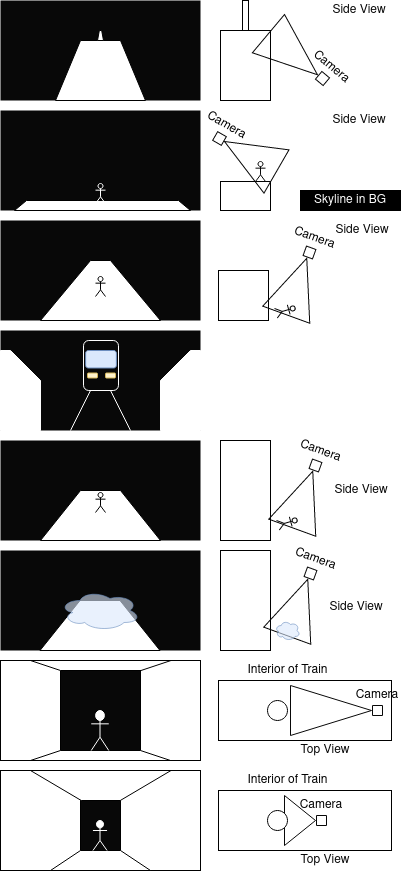

The diagram above was exported from draw.io. Its source (the exported page's mxGraphModel, read from the mxfile embedded in the PNG):
<mxGraphModel dx="474" dy="266" grid="1" gridSize="10" guides="1" tooltips="1" connect="1" arrows="1" fold="1" page="1" pageScale="1" pageWidth="200" pageHeight="100" math="0" shadow="0">
  <root>
    <mxCell id="0" />
    <mxCell id="1" parent="0" />
    <mxCell id="8dmazj9P-HdDwj7dCXYz-84" value="" style="rounded=0;whiteSpace=wrap;html=1;fillColor=#080808;strokeColor=none;" vertex="1" parent="1">
      <mxGeometry y="660" width="200" height="100" as="geometry" />
    </mxCell>
    <mxCell id="8dmazj9P-HdDwj7dCXYz-88" value="" style="rounded=0;whiteSpace=wrap;html=1;strokeColor=#000000;fillColor=#FFFFFF;fontColor=#FFFFFF;" vertex="1" parent="1">
      <mxGeometry y="660" width="60" height="100" as="geometry" />
    </mxCell>
    <mxCell id="8dmazj9P-HdDwj7dCXYz-87" value="" style="rounded=0;whiteSpace=wrap;html=1;strokeColor=#000000;fillColor=#FFFFFF;fontColor=#FFFFFF;" vertex="1" parent="1">
      <mxGeometry x="140" y="660" width="60" height="100" as="geometry" />
    </mxCell>
    <mxCell id="8dmazj9P-HdDwj7dCXYz-5" value="" style="rounded=0;whiteSpace=wrap;html=1;fillColor=#080808;strokeColor=none;" vertex="1" parent="1">
      <mxGeometry width="200" height="100" as="geometry" />
    </mxCell>
    <mxCell id="8dmazj9P-HdDwj7dCXYz-3" value="" style="shape=trapezoid;perimeter=trapezoidPerimeter;whiteSpace=wrap;html=1;fixedSize=1;size=25;" vertex="1" parent="1">
      <mxGeometry x="55" y="40" width="90" height="60" as="geometry" />
    </mxCell>
    <mxCell id="8dmazj9P-HdDwj7dCXYz-4" value="" style="shape=trapezoid;perimeter=trapezoidPerimeter;whiteSpace=wrap;html=1;fixedSize=1;size=1.8155339805824866;" vertex="1" parent="1">
      <mxGeometry x="97" y="30" width="6" height="10" as="geometry" />
    </mxCell>
    <mxCell id="8dmazj9P-HdDwj7dCXYz-6" value="" style="rounded=0;whiteSpace=wrap;html=1;fillColor=#080808;strokeColor=none;" vertex="1" parent="1">
      <mxGeometry y="110" width="200" height="100" as="geometry" />
    </mxCell>
    <mxCell id="8dmazj9P-HdDwj7dCXYz-7" value="" style="shape=trapezoid;perimeter=trapezoidPerimeter;whiteSpace=wrap;html=1;fixedSize=1;size=12;" vertex="1" parent="1">
      <mxGeometry x="14" y="200" width="176" height="10" as="geometry" />
    </mxCell>
    <mxCell id="8dmazj9P-HdDwj7dCXYz-8" value="" style="shape=umlActor;verticalLabelPosition=bottom;verticalAlign=top;html=1;outlineConnect=0;fillColor=#080808;strokeColor=#FFFFFF;" vertex="1" parent="1">
      <mxGeometry x="95" y="183" width="10" height="20" as="geometry" />
    </mxCell>
    <mxCell id="8dmazj9P-HdDwj7dCXYz-10" value="" style="rounded=0;whiteSpace=wrap;html=1;fillColor=#FFFFFF;" vertex="1" parent="1">
      <mxGeometry x="220" y="181" width="50" height="29" as="geometry" />
    </mxCell>
    <mxCell id="8dmazj9P-HdDwj7dCXYz-11" value="" style="shape=umlActor;verticalLabelPosition=bottom;verticalAlign=top;html=1;outlineConnect=0;strokeColor=#080808;fillColor=none;" vertex="1" parent="1">
      <mxGeometry x="255" y="161" width="10" height="20" as="geometry" />
    </mxCell>
    <mxCell id="8dmazj9P-HdDwj7dCXYz-12" value="" style="triangle;whiteSpace=wrap;html=1;strokeColor=#080808;fillColor=none;rotation=-150;" vertex="1" parent="1">
      <mxGeometry x="220" y="131" width="60" height="50" as="geometry" />
    </mxCell>
    <mxCell id="8dmazj9P-HdDwj7dCXYz-13" value="Camera" style="shape=parallelogram;perimeter=parallelogramPerimeter;whiteSpace=wrap;html=1;fixedSize=1;strokeColor=#080808;fillColor=none;rotation=30;size=0;labelPosition=center;verticalLabelPosition=top;align=center;verticalAlign=bottom;" vertex="1" parent="1">
      <mxGeometry x="214" y="133" width="10" height="10" as="geometry" />
    </mxCell>
    <mxCell id="8dmazj9P-HdDwj7dCXYz-14" value="" style="rounded=0;whiteSpace=wrap;html=1;fillColor=#080808;strokeColor=none;" vertex="1" parent="1">
      <mxGeometry y="330" width="200" height="100" as="geometry" />
    </mxCell>
    <mxCell id="8dmazj9P-HdDwj7dCXYz-15" value="" style="endArrow=none;html=1;strokeColor=#FFFFFF;" edge="1" parent="1">
      <mxGeometry width="50" height="50" relative="1" as="geometry">
        <mxPoint x="70" y="430" as="sourcePoint" />
        <mxPoint x="90" y="390" as="targetPoint" />
      </mxGeometry>
    </mxCell>
    <mxCell id="8dmazj9P-HdDwj7dCXYz-16" value="" style="endArrow=none;html=1;strokeColor=#FFFFFF;" edge="1" parent="1">
      <mxGeometry width="50" height="50" relative="1" as="geometry">
        <mxPoint x="130" y="430" as="sourcePoint" />
        <mxPoint x="110" y="390" as="targetPoint" />
      </mxGeometry>
    </mxCell>
    <mxCell id="8dmazj9P-HdDwj7dCXYz-17" value="" style="rounded=1;whiteSpace=wrap;html=1;fillColor=none;strokeColor=#FFFFFF;fontColor=#FFFFFF;" vertex="1" parent="1">
      <mxGeometry x="83" y="340" width="35" height="50" as="geometry" />
    </mxCell>
    <mxCell id="8dmazj9P-HdDwj7dCXYz-25" value="Camera" style="shape=parallelogram;perimeter=parallelogramPerimeter;whiteSpace=wrap;html=1;fixedSize=1;strokeColor=#080808;fillColor=none;rotation=40;size=0;labelPosition=center;verticalLabelPosition=top;align=center;verticalAlign=bottom;flipH=0;flipV=1;" vertex="1" parent="1">
      <mxGeometry x="317" y="73" width="10" height="10" as="geometry" />
    </mxCell>
    <mxCell id="8dmazj9P-HdDwj7dCXYz-26" value="" style="rounded=0;whiteSpace=wrap;html=1;fillColor=#FFFFFF;" vertex="1" parent="1">
      <mxGeometry x="220" y="30" width="50" height="70" as="geometry" />
    </mxCell>
    <mxCell id="8dmazj9P-HdDwj7dCXYz-28" value="" style="rounded=0;whiteSpace=wrap;html=1;fillColor=#FFFFFF;" vertex="1" parent="1">
      <mxGeometry x="242" width="6" height="30" as="geometry" />
    </mxCell>
    <mxCell id="8dmazj9P-HdDwj7dCXYz-24" value="" style="triangle;whiteSpace=wrap;html=1;strokeColor=#080808;fillColor=none;rotation=40;flipH=0;flipV=1;" vertex="1" parent="1">
      <mxGeometry x="260.47" y="28.71" width="64" height="50" as="geometry" />
    </mxCell>
    <mxCell id="8dmazj9P-HdDwj7dCXYz-29" value="Side View" style="text;html=1;strokeColor=none;fillColor=none;align=center;verticalAlign=middle;whiteSpace=wrap;rounded=0;fontColor=#080808;" vertex="1" parent="1">
      <mxGeometry x="324" width="70" height="20" as="geometry" />
    </mxCell>
    <mxCell id="8dmazj9P-HdDwj7dCXYz-30" value="Side View" style="text;html=1;strokeColor=none;fillColor=none;align=center;verticalAlign=middle;whiteSpace=wrap;rounded=0;fontColor=#080808;" vertex="1" parent="1">
      <mxGeometry x="324" y="110" width="70" height="20" as="geometry" />
    </mxCell>
    <mxCell id="8dmazj9P-HdDwj7dCXYz-35" value="" style="shape=card;whiteSpace=wrap;html=1;strokeColor=#FFFFFF;fillColor=#ffffff;fontColor=#080808;" vertex="1" parent="1">
      <mxGeometry x="160" y="350" width="40" height="80" as="geometry" />
    </mxCell>
    <mxCell id="8dmazj9P-HdDwj7dCXYz-36" value="" style="shape=card;whiteSpace=wrap;html=1;strokeColor=#FFFFFF;fillColor=#ffffff;fontColor=#080808;flipH=1;" vertex="1" parent="1">
      <mxGeometry y="350" width="40" height="80" as="geometry" />
    </mxCell>
    <mxCell id="8dmazj9P-HdDwj7dCXYz-39" value="" style="rounded=0;whiteSpace=wrap;html=1;fillColor=#080808;strokeColor=none;" vertex="1" parent="1">
      <mxGeometry y="220" width="200" height="100" as="geometry" />
    </mxCell>
    <mxCell id="8dmazj9P-HdDwj7dCXYz-40" value="" style="rounded=0;whiteSpace=wrap;html=1;fillColor=#FFFFFF;" vertex="1" parent="1">
      <mxGeometry x="218" y="270" width="50" height="50" as="geometry" />
    </mxCell>
    <mxCell id="8dmazj9P-HdDwj7dCXYz-41" value="" style="shape=umlActor;verticalLabelPosition=bottom;verticalAlign=top;html=1;outlineConnect=0;strokeColor=#080808;fillColor=none;rotation=74;" vertex="1" parent="1">
      <mxGeometry x="280" y="300" width="10" height="20" as="geometry" />
    </mxCell>
    <mxCell id="8dmazj9P-HdDwj7dCXYz-42" value="" style="triangle;whiteSpace=wrap;html=1;strokeColor=#080808;fillColor=none;rotation=-70;" vertex="1" parent="1">
      <mxGeometry x="266" y="261" width="60" height="50" as="geometry" />
    </mxCell>
    <mxCell id="8dmazj9P-HdDwj7dCXYz-43" value="Camera" style="shape=parallelogram;perimeter=parallelogramPerimeter;whiteSpace=wrap;html=1;fixedSize=1;strokeColor=#080808;fillColor=none;rotation=20;size=0;labelPosition=center;verticalLabelPosition=top;align=center;verticalAlign=bottom;" vertex="1" parent="1">
      <mxGeometry x="304" y="247" width="10" height="10" as="geometry" />
    </mxCell>
    <mxCell id="8dmazj9P-HdDwj7dCXYz-45" value="" style="shape=trapezoid;perimeter=trapezoidPerimeter;whiteSpace=wrap;html=1;fixedSize=1;fillColor=#ffffff;fontColor=#080808;size=50;" vertex="1" parent="1">
      <mxGeometry x="40" y="260" width="120" height="60" as="geometry" />
    </mxCell>
    <mxCell id="8dmazj9P-HdDwj7dCXYz-46" value="" style="shape=umlActor;verticalLabelPosition=bottom;verticalAlign=top;html=1;outlineConnect=0;strokeColor=#000000;fillColor=#ffffff;fontColor=#080808;" vertex="1" parent="1">
      <mxGeometry x="95" y="276" width="10" height="20" as="geometry" />
    </mxCell>
    <mxCell id="8dmazj9P-HdDwj7dCXYz-51" value="Side View" style="text;html=1;strokeColor=none;fillColor=none;align=center;verticalAlign=middle;whiteSpace=wrap;rounded=0;fontColor=#080808;" vertex="1" parent="1">
      <mxGeometry x="327" y="220" width="70" height="20" as="geometry" />
    </mxCell>
    <mxCell id="8dmazj9P-HdDwj7dCXYz-52" value="" style="rounded=0;whiteSpace=wrap;html=1;fillColor=#080808;strokeColor=none;" vertex="1" parent="1">
      <mxGeometry y="440" width="200" height="100" as="geometry" />
    </mxCell>
    <mxCell id="8dmazj9P-HdDwj7dCXYz-53" value="" style="shape=trapezoid;perimeter=trapezoidPerimeter;whiteSpace=wrap;html=1;fixedSize=1;fillColor=#ffffff;fontColor=#080808;size=40;" vertex="1" parent="1">
      <mxGeometry x="40" y="490" width="120" height="50" as="geometry" />
    </mxCell>
    <mxCell id="8dmazj9P-HdDwj7dCXYz-54" value="" style="shape=umlActor;verticalLabelPosition=bottom;verticalAlign=top;html=1;outlineConnect=0;strokeColor=#000000;fillColor=#ffffff;fontColor=#080808;" vertex="1" parent="1">
      <mxGeometry x="95" y="492" width="10" height="20" as="geometry" />
    </mxCell>
    <mxCell id="8dmazj9P-HdDwj7dCXYz-55" value="" style="rounded=0;whiteSpace=wrap;html=1;fillColor=#FFFFFF;" vertex="1" parent="1">
      <mxGeometry x="220" y="440" width="50" height="100" as="geometry" />
    </mxCell>
    <mxCell id="8dmazj9P-HdDwj7dCXYz-56" value="" style="shape=umlActor;verticalLabelPosition=bottom;verticalAlign=top;html=1;outlineConnect=0;strokeColor=#080808;fillColor=none;rotation=74;" vertex="1" parent="1">
      <mxGeometry x="282" y="512" width="10" height="20" as="geometry" />
    </mxCell>
    <mxCell id="8dmazj9P-HdDwj7dCXYz-57" value="" style="triangle;whiteSpace=wrap;html=1;strokeColor=#080808;fillColor=none;rotation=-70;" vertex="1" parent="1">
      <mxGeometry x="272" y="474" width="60" height="50" as="geometry" />
    </mxCell>
    <mxCell id="8dmazj9P-HdDwj7dCXYz-58" value="Camera" style="shape=parallelogram;perimeter=parallelogramPerimeter;whiteSpace=wrap;html=1;fixedSize=1;strokeColor=#080808;fillColor=none;rotation=20;size=0;labelPosition=center;verticalLabelPosition=top;align=center;verticalAlign=bottom;" vertex="1" parent="1">
      <mxGeometry x="310" y="460" width="10" height="10" as="geometry" />
    </mxCell>
    <mxCell id="8dmazj9P-HdDwj7dCXYz-59" value="" style="rounded=0;whiteSpace=wrap;html=1;fillColor=#080808;strokeColor=none;" vertex="1" parent="1">
      <mxGeometry y="550" width="200" height="100" as="geometry" />
    </mxCell>
    <mxCell id="8dmazj9P-HdDwj7dCXYz-60" value="" style="shape=trapezoid;perimeter=trapezoidPerimeter;whiteSpace=wrap;html=1;fixedSize=1;fillColor=#ffffff;fontColor=#080808;size=40;" vertex="1" parent="1">
      <mxGeometry x="39.5" y="600" width="120" height="50" as="geometry" />
    </mxCell>
    <mxCell id="8dmazj9P-HdDwj7dCXYz-61" value="" style="ellipse;shape=cloud;whiteSpace=wrap;html=1;strokeColor=#6c8ebf;fillColor=#dae8fc;opacity=60;" vertex="1" parent="1">
      <mxGeometry x="59.5" y="590" width="80" height="40" as="geometry" />
    </mxCell>
    <mxCell id="8dmazj9P-HdDwj7dCXYz-62" value="" style="rounded=0;whiteSpace=wrap;html=1;fillColor=#FFFFFF;" vertex="1" parent="1">
      <mxGeometry x="220" y="550" width="50" height="100" as="geometry" />
    </mxCell>
    <mxCell id="8dmazj9P-HdDwj7dCXYz-63" value="" style="triangle;whiteSpace=wrap;html=1;strokeColor=#080808;fillColor=none;rotation=-70;" vertex="1" parent="1">
      <mxGeometry x="267" y="582" width="60" height="50" as="geometry" />
    </mxCell>
    <mxCell id="8dmazj9P-HdDwj7dCXYz-64" value="Camera" style="shape=parallelogram;perimeter=parallelogramPerimeter;whiteSpace=wrap;html=1;fixedSize=1;strokeColor=#080808;fillColor=none;rotation=20;size=0;labelPosition=center;verticalLabelPosition=top;align=center;verticalAlign=bottom;" vertex="1" parent="1">
      <mxGeometry x="305" y="568" width="10" height="10" as="geometry" />
    </mxCell>
    <mxCell id="8dmazj9P-HdDwj7dCXYz-65" value="" style="ellipse;shape=cloud;whiteSpace=wrap;html=1;strokeColor=#6c8ebf;fillColor=#dae8fc;opacity=60;" vertex="1" parent="1">
      <mxGeometry x="274.5" y="620" width="25" height="20" as="geometry" />
    </mxCell>
    <mxCell id="8dmazj9P-HdDwj7dCXYz-77" value="" style="rounded=1;whiteSpace=wrap;html=1;strokeColor=#d6b656;fillColor=#fff2cc;" vertex="1" parent="1">
      <mxGeometry x="105" y="372.5" width="10" height="5" as="geometry" />
    </mxCell>
    <mxCell id="8dmazj9P-HdDwj7dCXYz-78" value="" style="rounded=1;whiteSpace=wrap;html=1;strokeColor=#6c8ebf;fillColor=#dae8fc;" vertex="1" parent="1">
      <mxGeometry x="85.13" y="350" width="30.75" height="17.5" as="geometry" />
    </mxCell>
    <mxCell id="8dmazj9P-HdDwj7dCXYz-80" value="" style="rounded=1;whiteSpace=wrap;html=1;strokeColor=#d6b656;fillColor=#fff2cc;" vertex="1" parent="1">
      <mxGeometry x="87" y="372.5" width="10" height="5" as="geometry" />
    </mxCell>
    <mxCell id="8dmazj9P-HdDwj7dCXYz-81" value="Skyline in BG" style="rounded=0;whiteSpace=wrap;html=1;strokeColor=#000000;fillColor=#000000;fontColor=#FFFFFF;" vertex="1" parent="1">
      <mxGeometry x="300" y="190" width="100" height="20" as="geometry" />
    </mxCell>
    <mxCell id="8dmazj9P-HdDwj7dCXYz-85" value="" style="shape=trapezoid;perimeter=trapezoidPerimeter;whiteSpace=wrap;html=1;fixedSize=1;strokeColor=#000000;fontColor=#FFFFFF;fillColor=#FFFFFF;size=30;" vertex="1" parent="1">
      <mxGeometry x="30" y="750" width="140" height="10" as="geometry" />
    </mxCell>
    <mxCell id="8dmazj9P-HdDwj7dCXYz-86" value="" style="shape=trapezoid;perimeter=trapezoidPerimeter;whiteSpace=wrap;html=1;fixedSize=1;strokeColor=#000000;fontColor=#FFFFFF;fillColor=#FFFFFF;rotation=-180;size=30;" vertex="1" parent="1">
      <mxGeometry x="30" y="660" width="140.5" height="10" as="geometry" />
    </mxCell>
    <mxCell id="8dmazj9P-HdDwj7dCXYz-89" value="" style="rounded=0;whiteSpace=wrap;html=1;strokeColor=#000000;fillColor=#FFFFFF;fontColor=#FFFFFF;" vertex="1" parent="1">
      <mxGeometry x="218" y="680" width="173" height="60" as="geometry" />
    </mxCell>
    <mxCell id="8dmazj9P-HdDwj7dCXYz-90" value="" style="triangle;whiteSpace=wrap;html=1;strokeColor=#080808;fillColor=none;rotation=0;" vertex="1" parent="1">
      <mxGeometry x="290" y="685" width="81" height="50" as="geometry" />
    </mxCell>
    <mxCell id="8dmazj9P-HdDwj7dCXYz-91" value="Camera" style="shape=parallelogram;perimeter=parallelogramPerimeter;whiteSpace=wrap;html=1;fixedSize=1;strokeColor=#080808;fillColor=none;rotation=0;size=0;labelPosition=center;verticalLabelPosition=top;align=center;verticalAlign=bottom;" vertex="1" parent="1">
      <mxGeometry x="372" y="705" width="10" height="10" as="geometry" />
    </mxCell>
    <mxCell id="8dmazj9P-HdDwj7dCXYz-92" value="Interior of Train" style="text;html=1;strokeColor=none;fillColor=none;align=center;verticalAlign=middle;whiteSpace=wrap;rounded=0;" vertex="1" parent="1">
      <mxGeometry x="219.5" y="660" width="135" height="20" as="geometry" />
    </mxCell>
    <mxCell id="8dmazj9P-HdDwj7dCXYz-93" value="" style="shape=umlActor;verticalLabelPosition=bottom;verticalAlign=top;html=1;outlineConnect=0;fillColor=#FFFFFF;fontColor=#000000;strokeColor=#FFFFFF;" vertex="1" parent="1">
      <mxGeometry x="90.72" y="710" width="17.56" height="40" as="geometry" />
    </mxCell>
    <mxCell id="8dmazj9P-HdDwj7dCXYz-94" value="" style="ellipse;whiteSpace=wrap;html=1;fillColor=#FFFFFF;fontColor=#000000;" vertex="1" parent="1">
      <mxGeometry x="267" y="700" width="20" height="20" as="geometry" />
    </mxCell>
    <mxCell id="8dmazj9P-HdDwj7dCXYz-95" value="Side View" style="text;html=1;strokeColor=none;fillColor=none;align=center;verticalAlign=middle;whiteSpace=wrap;rounded=0;fontColor=#080808;" vertex="1" parent="1">
      <mxGeometry x="326" y="480" width="70" height="20" as="geometry" />
    </mxCell>
    <mxCell id="8dmazj9P-HdDwj7dCXYz-96" value="Side View" style="text;html=1;strokeColor=none;fillColor=none;align=center;verticalAlign=middle;whiteSpace=wrap;rounded=0;fontColor=#080808;" vertex="1" parent="1">
      <mxGeometry x="321" y="597" width="70" height="20" as="geometry" />
    </mxCell>
    <mxCell id="8dmazj9P-HdDwj7dCXYz-97" value="Top View" style="text;html=1;strokeColor=none;fillColor=none;align=center;verticalAlign=middle;whiteSpace=wrap;rounded=0;fontColor=#080808;" vertex="1" parent="1">
      <mxGeometry x="290" y="740" width="70" height="20" as="geometry" />
    </mxCell>
    <mxCell id="8dmazj9P-HdDwj7dCXYz-98" value="" style="rounded=0;whiteSpace=wrap;html=1;fillColor=#080808;strokeColor=none;" vertex="1" parent="1">
      <mxGeometry y="770" width="200" height="100" as="geometry" />
    </mxCell>
    <mxCell id="8dmazj9P-HdDwj7dCXYz-99" value="" style="rounded=0;whiteSpace=wrap;html=1;strokeColor=#000000;fillColor=#FFFFFF;fontColor=#FFFFFF;" vertex="1" parent="1">
      <mxGeometry y="770" width="80" height="100" as="geometry" />
    </mxCell>
    <mxCell id="8dmazj9P-HdDwj7dCXYz-100" value="" style="rounded=0;whiteSpace=wrap;html=1;strokeColor=#000000;fillColor=#FFFFFF;fontColor=#FFFFFF;" vertex="1" parent="1">
      <mxGeometry x="120" y="770" width="80" height="100" as="geometry" />
    </mxCell>
    <mxCell id="8dmazj9P-HdDwj7dCXYz-101" value="" style="shape=trapezoid;perimeter=trapezoidPerimeter;whiteSpace=wrap;html=1;fixedSize=1;strokeColor=#000000;fontColor=#FFFFFF;fillColor=#FFFFFF;size=30;" vertex="1" parent="1">
      <mxGeometry x="50" y="850" width="100" height="20" as="geometry" />
    </mxCell>
    <mxCell id="8dmazj9P-HdDwj7dCXYz-102" value="" style="shape=trapezoid;perimeter=trapezoidPerimeter;whiteSpace=wrap;html=1;fixedSize=1;strokeColor=#000000;fontColor=#FFFFFF;fillColor=#FFFFFF;rotation=-180;size=50.75;" vertex="1" parent="1">
      <mxGeometry x="30" y="770" width="140.5" height="30" as="geometry" />
    </mxCell>
    <mxCell id="8dmazj9P-HdDwj7dCXYz-103" value="" style="shape=umlActor;verticalLabelPosition=bottom;verticalAlign=top;html=1;outlineConnect=0;fillColor=#FFFFFF;fontColor=#000000;strokeColor=#FFFFFF;" vertex="1" parent="1">
      <mxGeometry x="92.44" y="820" width="14.12" height="30" as="geometry" />
    </mxCell>
    <mxCell id="8dmazj9P-HdDwj7dCXYz-104" value="" style="rounded=0;whiteSpace=wrap;html=1;strokeColor=#000000;fillColor=#FFFFFF;fontColor=#FFFFFF;" vertex="1" parent="1">
      <mxGeometry x="218" y="790" width="173" height="60" as="geometry" />
    </mxCell>
    <mxCell id="8dmazj9P-HdDwj7dCXYz-105" value="" style="triangle;whiteSpace=wrap;html=1;strokeColor=#080808;fillColor=none;rotation=0;" vertex="1" parent="1">
      <mxGeometry x="284" y="795" width="31" height="50" as="geometry" />
    </mxCell>
    <mxCell id="8dmazj9P-HdDwj7dCXYz-106" value="Camera" style="shape=parallelogram;perimeter=parallelogramPerimeter;whiteSpace=wrap;html=1;fixedSize=1;strokeColor=#080808;fillColor=none;rotation=0;size=0;labelPosition=center;verticalLabelPosition=top;align=center;verticalAlign=bottom;" vertex="1" parent="1">
      <mxGeometry x="316" y="815" width="10" height="10" as="geometry" />
    </mxCell>
    <mxCell id="8dmazj9P-HdDwj7dCXYz-107" value="Interior of Train" style="text;html=1;strokeColor=none;fillColor=none;align=center;verticalAlign=middle;whiteSpace=wrap;rounded=0;" vertex="1" parent="1">
      <mxGeometry x="219.5" y="770" width="135" height="20" as="geometry" />
    </mxCell>
    <mxCell id="8dmazj9P-HdDwj7dCXYz-108" value="" style="ellipse;whiteSpace=wrap;html=1;fillColor=#FFFFFF;fontColor=#000000;" vertex="1" parent="1">
      <mxGeometry x="267" y="810" width="20" height="20" as="geometry" />
    </mxCell>
    <mxCell id="8dmazj9P-HdDwj7dCXYz-109" value="Top View" style="text;html=1;strokeColor=none;fillColor=none;align=center;verticalAlign=middle;whiteSpace=wrap;rounded=0;fontColor=#080808;" vertex="1" parent="1">
      <mxGeometry x="290" y="850" width="70" height="20" as="geometry" />
    </mxCell>
  </root>
</mxGraphModel>